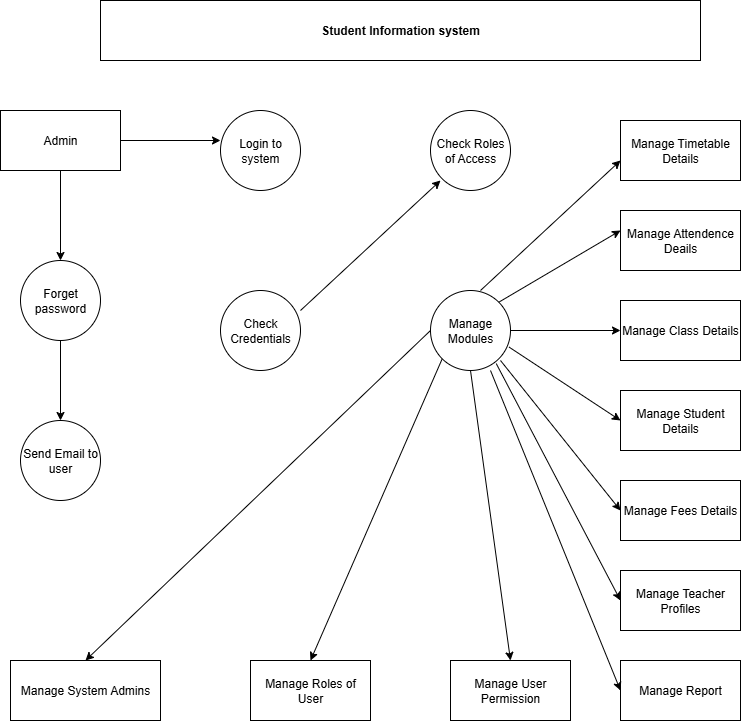

The diagram above was exported from draw.io. Its source (the exported page's mxGraphModel, read from the mxfile embedded in the PNG):
<mxGraphModel dx="2050" dy="918" grid="1" gridSize="10" guides="1" tooltips="1" connect="1" arrows="1" fold="1" page="1" pageScale="1" pageWidth="850" pageHeight="1100" math="0" shadow="0">
  <root>
    <mxCell id="0" />
    <mxCell id="1" parent="0" />
    <mxCell id="N8c-Mm_iR7_Jt4RGF9M6-146" value="&lt;font style=&quot;background-color: light-dark(transparent, rgb(0, 0, 0)); color: light-dark(rgb(0, 0, 0), rgb(255, 246, 234));&quot;&gt;&lt;b&gt;Student Information system&lt;/b&gt;&lt;/font&gt;" style="rounded=0;whiteSpace=wrap;html=1;fillColor=light-dark(#FFFFFF,#FF9999);strokeColor=light-dark(#000000,#FF6666);" vertex="1" parent="1">
      <mxGeometry x="120" y="10" width="600" height="60" as="geometry" />
    </mxCell>
    <mxCell id="N8c-Mm_iR7_Jt4RGF9M6-151" style="edgeStyle=orthogonalEdgeStyle;rounded=0;orthogonalLoop=1;jettySize=auto;html=1;exitX=0.5;exitY=1;exitDx=0;exitDy=0;entryX=0.5;entryY=0;entryDx=0;entryDy=0;" edge="1" parent="1" source="N8c-Mm_iR7_Jt4RGF9M6-147" target="N8c-Mm_iR7_Jt4RGF9M6-148">
      <mxGeometry relative="1" as="geometry" />
    </mxCell>
    <mxCell id="N8c-Mm_iR7_Jt4RGF9M6-170" style="edgeStyle=orthogonalEdgeStyle;rounded=0;orthogonalLoop=1;jettySize=auto;html=1;exitX=1;exitY=0.5;exitDx=0;exitDy=0;" edge="1" parent="1" source="N8c-Mm_iR7_Jt4RGF9M6-147">
      <mxGeometry relative="1" as="geometry">
        <mxPoint x="240" y="150" as="targetPoint" />
      </mxGeometry>
    </mxCell>
    <mxCell id="N8c-Mm_iR7_Jt4RGF9M6-147" value="Admin" style="rounded=0;whiteSpace=wrap;html=1;fillColor=light-dark(#FFFFFF,#FF99CC);" vertex="1" parent="1">
      <mxGeometry x="20" y="120" width="120" height="60" as="geometry" />
    </mxCell>
    <mxCell id="N8c-Mm_iR7_Jt4RGF9M6-154" style="edgeStyle=orthogonalEdgeStyle;rounded=0;orthogonalLoop=1;jettySize=auto;html=1;exitX=0.5;exitY=1;exitDx=0;exitDy=0;entryX=0.5;entryY=0;entryDx=0;entryDy=0;" edge="1" parent="1" source="N8c-Mm_iR7_Jt4RGF9M6-148" target="N8c-Mm_iR7_Jt4RGF9M6-149">
      <mxGeometry relative="1" as="geometry" />
    </mxCell>
    <mxCell id="N8c-Mm_iR7_Jt4RGF9M6-148" value="Forget password" style="ellipse;whiteSpace=wrap;html=1;aspect=fixed;fillColor=light-dark(#FFFFFF,#FF99CC);" vertex="1" parent="1">
      <mxGeometry x="40" y="270" width="80" height="80" as="geometry" />
    </mxCell>
    <mxCell id="N8c-Mm_iR7_Jt4RGF9M6-149" value="Send Email to user" style="ellipse;whiteSpace=wrap;html=1;aspect=fixed;fillColor=light-dark(#FFFFFF,#FF99CC);" vertex="1" parent="1">
      <mxGeometry x="40" y="430" width="80" height="80" as="geometry" />
    </mxCell>
    <mxCell id="N8c-Mm_iR7_Jt4RGF9M6-150" value="Manage System Admins" style="rounded=0;whiteSpace=wrap;html=1;fillColor=light-dark(#FFFFFF,#FF99CC);" vertex="1" parent="1">
      <mxGeometry x="30" y="670" width="150" height="60" as="geometry" />
    </mxCell>
    <mxCell id="N8c-Mm_iR7_Jt4RGF9M6-156" value="Check Credentials" style="ellipse;whiteSpace=wrap;html=1;aspect=fixed;fillColor=light-dark(#FFFFFF,#FF99CC);" vertex="1" parent="1">
      <mxGeometry x="240" y="300" width="80" height="80" as="geometry" />
    </mxCell>
    <mxCell id="N8c-Mm_iR7_Jt4RGF9M6-157" value="Login to system" style="ellipse;whiteSpace=wrap;html=1;aspect=fixed;fillColor=light-dark(#FFFFFF,#FF99CC);" vertex="1" parent="1">
      <mxGeometry x="240" y="120" width="80" height="80" as="geometry" />
    </mxCell>
    <mxCell id="N8c-Mm_iR7_Jt4RGF9M6-158" value="Manage Modules" style="ellipse;whiteSpace=wrap;html=1;aspect=fixed;fillColor=light-dark(#FFFFFF,#FF99CC);" vertex="1" parent="1">
      <mxGeometry x="450" y="300" width="80" height="80" as="geometry" />
    </mxCell>
    <mxCell id="N8c-Mm_iR7_Jt4RGF9M6-159" value="Check Roles of Access" style="ellipse;whiteSpace=wrap;html=1;aspect=fixed;fillColor=light-dark(#FFFFFF,#FF99CC);" vertex="1" parent="1">
      <mxGeometry x="450" y="120" width="80" height="80" as="geometry" />
    </mxCell>
    <mxCell id="N8c-Mm_iR7_Jt4RGF9M6-160" value="Manage User Permission" style="rounded=0;whiteSpace=wrap;html=1;fillColor=light-dark(#FFFFFF,#FF99CC);" vertex="1" parent="1">
      <mxGeometry x="470" y="670" width="120" height="60" as="geometry" />
    </mxCell>
    <mxCell id="N8c-Mm_iR7_Jt4RGF9M6-161" value="Manage Roles of User" style="rounded=0;whiteSpace=wrap;html=1;fillColor=light-dark(#FFFFFF,#FF99CC);" vertex="1" parent="1">
      <mxGeometry x="270" y="670" width="120" height="60" as="geometry" />
    </mxCell>
    <mxCell id="N8c-Mm_iR7_Jt4RGF9M6-162" value="Manage Report" style="rounded=0;whiteSpace=wrap;html=1;fillColor=light-dark(#FFFFFF,#FF99CC);" vertex="1" parent="1">
      <mxGeometry x="640" y="670" width="120" height="60" as="geometry" />
    </mxCell>
    <mxCell id="N8c-Mm_iR7_Jt4RGF9M6-163" value="Manage Teacher Profiles" style="rounded=0;whiteSpace=wrap;html=1;fillColor=light-dark(#FFFFFF,#FF99CC);" vertex="1" parent="1">
      <mxGeometry x="640" y="580" width="120" height="60" as="geometry" />
    </mxCell>
    <mxCell id="N8c-Mm_iR7_Jt4RGF9M6-164" value="Manage Fees Details" style="rounded=0;whiteSpace=wrap;html=1;fillColor=light-dark(#FFFFFF,#FF99CC);" vertex="1" parent="1">
      <mxGeometry x="640" y="490" width="120" height="60" as="geometry" />
    </mxCell>
    <mxCell id="N8c-Mm_iR7_Jt4RGF9M6-165" value="Manage Student Details" style="rounded=0;whiteSpace=wrap;html=1;fillColor=light-dark(#FFFFFF,#FF99CC);" vertex="1" parent="1">
      <mxGeometry x="640" y="400" width="120" height="60" as="geometry" />
    </mxCell>
    <mxCell id="N8c-Mm_iR7_Jt4RGF9M6-166" value="Manage Class Details" style="rounded=0;whiteSpace=wrap;html=1;fillColor=light-dark(#FFFFFF,#FF99CC);" vertex="1" parent="1">
      <mxGeometry x="640" y="310" width="120" height="60" as="geometry" />
    </mxCell>
    <mxCell id="N8c-Mm_iR7_Jt4RGF9M6-167" value="Manage Attendence Deails" style="rounded=0;whiteSpace=wrap;html=1;fillColor=light-dark(#FFFFFF,#FF99CC);" vertex="1" parent="1">
      <mxGeometry x="640" y="220" width="120" height="60" as="geometry" />
    </mxCell>
    <mxCell id="N8c-Mm_iR7_Jt4RGF9M6-168" value="Manage Timetable Details" style="rounded=0;whiteSpace=wrap;html=1;fillColor=light-dark(#FFFFFF,#FF99CC);" vertex="1" parent="1">
      <mxGeometry x="640" y="130" width="120" height="60" as="geometry" />
    </mxCell>
    <mxCell id="N8c-Mm_iR7_Jt4RGF9M6-172" value="" style="endArrow=classic;html=1;rounded=0;" edge="1" parent="1">
      <mxGeometry width="50" height="50" relative="1" as="geometry">
        <mxPoint x="320" y="320" as="sourcePoint" />
        <mxPoint x="460" y="190" as="targetPoint" />
      </mxGeometry>
    </mxCell>
    <mxCell id="N8c-Mm_iR7_Jt4RGF9M6-173" value="" style="endArrow=classic;html=1;rounded=0;" edge="1" parent="1">
      <mxGeometry width="50" height="50" relative="1" as="geometry">
        <mxPoint x="500" y="300" as="sourcePoint" />
        <mxPoint x="640" y="170" as="targetPoint" />
      </mxGeometry>
    </mxCell>
    <mxCell id="N8c-Mm_iR7_Jt4RGF9M6-174" value="" style="endArrow=classic;html=1;rounded=0;exitX=1;exitY=0;exitDx=0;exitDy=0;" edge="1" parent="1" source="N8c-Mm_iR7_Jt4RGF9M6-158">
      <mxGeometry width="50" height="50" relative="1" as="geometry">
        <mxPoint x="530" y="340" as="sourcePoint" />
        <mxPoint x="640" y="240" as="targetPoint" />
      </mxGeometry>
    </mxCell>
    <mxCell id="N8c-Mm_iR7_Jt4RGF9M6-177" value="" style="endArrow=classic;html=1;rounded=0;entryX=0;entryY=0.5;entryDx=0;entryDy=0;" edge="1" parent="1" target="N8c-Mm_iR7_Jt4RGF9M6-166">
      <mxGeometry width="50" height="50" relative="1" as="geometry">
        <mxPoint x="530" y="340" as="sourcePoint" />
        <mxPoint x="622" y="290" as="targetPoint" />
      </mxGeometry>
    </mxCell>
    <mxCell id="N8c-Mm_iR7_Jt4RGF9M6-178" value="" style="endArrow=classic;html=1;rounded=0;exitX=0.983;exitY=0.708;exitDx=0;exitDy=0;entryX=0;entryY=0.5;entryDx=0;entryDy=0;exitPerimeter=0;" edge="1" parent="1" source="N8c-Mm_iR7_Jt4RGF9M6-158" target="N8c-Mm_iR7_Jt4RGF9M6-165">
      <mxGeometry width="50" height="50" relative="1" as="geometry">
        <mxPoint x="570" y="432" as="sourcePoint" />
        <mxPoint x="692" y="360" as="targetPoint" />
      </mxGeometry>
    </mxCell>
    <mxCell id="N8c-Mm_iR7_Jt4RGF9M6-179" value="" style="endArrow=classic;html=1;rounded=0;entryX=0;entryY=0.5;entryDx=0;entryDy=0;" edge="1" parent="1" target="N8c-Mm_iR7_Jt4RGF9M6-164">
      <mxGeometry width="50" height="50" relative="1" as="geometry">
        <mxPoint x="520" y="370" as="sourcePoint" />
        <mxPoint x="630.24" y="517.76" as="targetPoint" />
        <Array as="points" />
      </mxGeometry>
    </mxCell>
    <mxCell id="N8c-Mm_iR7_Jt4RGF9M6-180" value="" style="endArrow=classic;html=1;rounded=0;entryX=0;entryY=0.5;entryDx=0;entryDy=0;exitX=0.822;exitY=0.914;exitDx=0;exitDy=0;exitPerimeter=0;" edge="1" parent="1" source="N8c-Mm_iR7_Jt4RGF9M6-158" target="N8c-Mm_iR7_Jt4RGF9M6-163">
      <mxGeometry width="50" height="50" relative="1" as="geometry">
        <mxPoint x="520" y="380" as="sourcePoint" />
        <mxPoint x="622" y="580" as="targetPoint" />
      </mxGeometry>
    </mxCell>
    <mxCell id="N8c-Mm_iR7_Jt4RGF9M6-181" value="" style="endArrow=classic;html=1;rounded=0;entryX=0;entryY=0.5;entryDx=0;entryDy=0;" edge="1" parent="1" target="N8c-Mm_iR7_Jt4RGF9M6-162">
      <mxGeometry width="50" height="50" relative="1" as="geometry">
        <mxPoint x="510" y="380" as="sourcePoint" />
        <mxPoint x="630" y="700" as="targetPoint" />
      </mxGeometry>
    </mxCell>
    <mxCell id="N8c-Mm_iR7_Jt4RGF9M6-182" value="" style="endArrow=classic;html=1;rounded=0;entryX=0.5;entryY=0;entryDx=0;entryDy=0;exitX=0.5;exitY=1;exitDx=0;exitDy=0;" edge="1" parent="1" source="N8c-Mm_iR7_Jt4RGF9M6-158" target="N8c-Mm_iR7_Jt4RGF9M6-160">
      <mxGeometry width="50" height="50" relative="1" as="geometry">
        <mxPoint x="480" y="440" as="sourcePoint" />
        <mxPoint x="610" y="760" as="targetPoint" />
      </mxGeometry>
    </mxCell>
    <mxCell id="N8c-Mm_iR7_Jt4RGF9M6-183" value="" style="endArrow=classic;html=1;rounded=0;entryX=0.5;entryY=0;entryDx=0;entryDy=0;exitX=0;exitY=1;exitDx=0;exitDy=0;" edge="1" parent="1" source="N8c-Mm_iR7_Jt4RGF9M6-158" target="N8c-Mm_iR7_Jt4RGF9M6-161">
      <mxGeometry width="50" height="50" relative="1" as="geometry">
        <mxPoint x="380" y="570" as="sourcePoint" />
        <mxPoint x="420" y="860" as="targetPoint" />
      </mxGeometry>
    </mxCell>
    <mxCell id="N8c-Mm_iR7_Jt4RGF9M6-184" value="" style="endArrow=classic;html=1;rounded=0;entryX=0.5;entryY=0;entryDx=0;entryDy=0;exitX=0;exitY=0.5;exitDx=0;exitDy=0;" edge="1" parent="1" source="N8c-Mm_iR7_Jt4RGF9M6-158" target="N8c-Mm_iR7_Jt4RGF9M6-150">
      <mxGeometry width="50" height="50" relative="1" as="geometry">
        <mxPoint x="240" y="420" as="sourcePoint" />
        <mxPoint x="280" y="710" as="targetPoint" />
      </mxGeometry>
    </mxCell>
  </root>
</mxGraphModel>